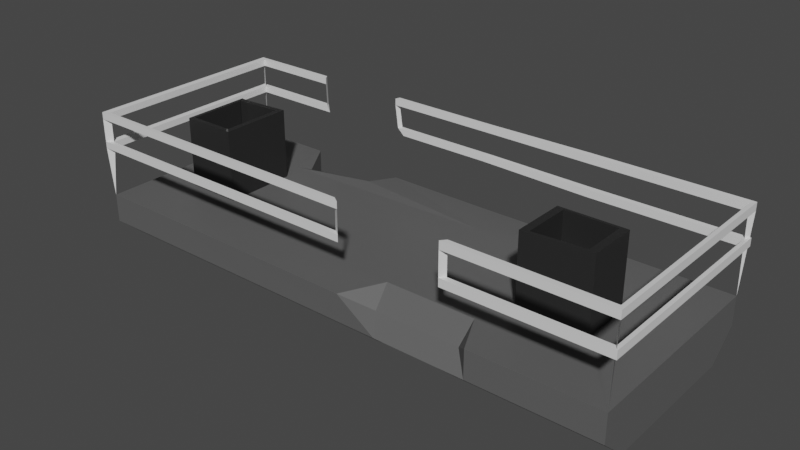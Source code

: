 # Source: CarTwo.blend  (saved by Blender 3.4.6; exported with 4.5.12 LTS)
import bpy
from mathutils import Matrix  # noqa: F401  (used for matrix-valued properties, if any)

bpy.ops.wm.read_factory_settings(use_empty=True)
scene = bpy.context.scene
scene.name = 'Scene'

# ---- collections
col_collection = bpy.data.collections.new('Collection'); scene.collection.children.link(col_collection)

# ---- materials (node trees are filled in below, after node groups)
mat_material = bpy.data.materials.new('Material')
mat_material.alpha_threshold = 0.0
mat_material.use_transparent_shadow = False
mat_material.roughness = 0.5
mat_material.line_color = (0.0, 0.0, 0.0, 1.0)
mat_material_001 = bpy.data.materials.new('Material.001')
mat_material_001.use_transparent_shadow = False
mat_material_002 = bpy.data.materials.new('Material.002')
mat_material_002.use_transparent_shadow = False
mat_material_003 = bpy.data.materials.new('Material.003')
mat_material_003.use_transparent_shadow = False
mat_material_004 = bpy.data.materials.new('Material.004')
mat_material_004.use_transparent_shadow = False

# ---- material node trees
mat_material.use_nodes = True; mat_material.node_tree.nodes.clear()
_N = mat_material.node_tree.nodes; _L = mat_material.node_tree.links
n0 = _N.new('ShaderNodeOutputMaterial'); n0.name = 'Material Output'; n0.location = (300, 300)
n1 = _N.new('ShaderNodeBsdfPrincipled'); n1.name = 'Principled BSDF'; n1.location = (10, 300)
n1.distribution = 'GGX'
n1.subsurface_method = 'RANDOM_WALK_SKIN'
n1.inputs[0].default_value = (1.0, 0.5136, 0.007856, 1.0)
n1.inputs[3].default_value = 1.45
n1.inputs[27].default_value = (0.0, 0.0, 0.0, 1.0)
n1.inputs[28].default_value = 1.0
_L.new(n1.outputs[0], n0.inputs[0])
n0.is_active_output = True
mat_material_001.use_nodes = True; mat_material_001.node_tree.nodes.clear()
_N = mat_material_001.node_tree.nodes; _L = mat_material_001.node_tree.links
n0 = _N.new('ShaderNodeBsdfPrincipled'); n0.name = 'Principled BSDF'; n0.location = (10, 300)
n0.distribution = 'GGX'
n0.subsurface_method = 'RANDOM_WALK_SKIN'
n0.inputs[0].default_value = (0.1107, 0.1107, 0.1107, 1.0)
n0.inputs[3].default_value = 1.45
n0.inputs[27].default_value = (0.0, 0.0, 0.0, 1.0)
n0.inputs[28].default_value = 1.0
n1 = _N.new('ShaderNodeOutputMaterial'); n1.name = 'Material Output'; n1.location = (300, 300)
_L.new(n0.outputs[0], n1.inputs[0])
n1.is_active_output = True
mat_material_002.use_nodes = True; mat_material_002.node_tree.nodes.clear()
_N = mat_material_002.node_tree.nodes; _L = mat_material_002.node_tree.links
n0 = _N.new('ShaderNodeBsdfPrincipled'); n0.name = 'Principled BSDF'; n0.location = (10, 300)
n0.distribution = 'GGX'
n0.subsurface_method = 'RANDOM_WALK_SKIN'
n0.inputs[3].default_value = 1.45
n0.inputs[27].default_value = (0.0, 0.0, 0.0, 1.0)
n0.inputs[28].default_value = 1.0
n1 = _N.new('ShaderNodeOutputMaterial'); n1.name = 'Material Output'; n1.location = (300, 300)
_L.new(n0.outputs[0], n1.inputs[0])
n1.is_active_output = True
mat_material_003.use_nodes = True; mat_material_003.node_tree.nodes.clear()
_N = mat_material_003.node_tree.nodes; _L = mat_material_003.node_tree.links
n0 = _N.new('ShaderNodeBsdfPrincipled'); n0.name = 'Principled BSDF'; n0.location = (10, 300)
n0.distribution = 'GGX'
n0.subsurface_method = 'RANDOM_WALK_SKIN'
n0.inputs[0].default_value = (0.02038, 0.02038, 0.02038, 1.0)
n0.inputs[3].default_value = 1.45
n0.inputs[27].default_value = (0.0, 0.0, 0.0, 1.0)
n0.inputs[28].default_value = 1.0
n1 = _N.new('ShaderNodeOutputMaterial'); n1.name = 'Material Output'; n1.location = (300, 300)
_L.new(n0.outputs[0], n1.inputs[0])
n1.is_active_output = True
mat_material_004.use_nodes = True; mat_material_004.node_tree.nodes.clear()
_N = mat_material_004.node_tree.nodes; _L = mat_material_004.node_tree.links
n0 = _N.new('ShaderNodeBsdfPrincipled'); n0.name = 'Principled BSDF'; n0.location = (10, 300)
n0.distribution = 'GGX'
n0.subsurface_method = 'RANDOM_WALK_SKIN'
n0.inputs[0].default_value = (0.1107, 0.03728, 0.01034, 1.0)
n0.inputs[3].default_value = 1.45
n0.inputs[27].default_value = (0.0, 0.0, 0.0, 1.0)
n0.inputs[28].default_value = 1.0
n1 = _N.new('ShaderNodeOutputMaterial'); n1.name = 'Material Output'; n1.location = (300, 300)
_L.new(n0.outputs[0], n1.inputs[0])
n1.is_active_output = True

# ---- world
world_world = bpy.data.worlds.new('World'); scene.world = world_world
world_world.use_nodes = True; world_world.node_tree.nodes.clear()
_N = world_world.node_tree.nodes; _L = world_world.node_tree.links
n0 = _N.new('ShaderNodeOutputWorld'); n0.name = 'World Output'; n0.location = (300, 300)
n1 = _N.new('ShaderNodeBackground'); n1.name = 'Background'; n1.location = (10, 300)
n1.inputs[0].default_value = (0.05088, 0.05088, 0.05088, 1.0)
_L.new(n1.outputs[0], n0.inputs[0])
n0.is_active_output = True
world_world.color = (0.05088, 0.05088, 0.05088)
world_world.use_sun_shadow = False
world_world.sun_shadow_jitter_overblur = 0.0

# ---- meshes
me_cube = bpy.data.meshes.new('Cube')
me_cube.from_pydata([(1.0, 1.0, 1.0), (0.8418, 0.2943, -1.0), (1.0, -1.0, 1.0), (-1.0, 1.0, 1.0), (-1.0, -1.0, 1.0), (1.0, -0.721, 2.777), (-1.0, -0.721, 2.777), (1.0, 0.721, 2.777), (-1.0, 0.721, 2.777), (-1.0, 1.0, -1.0), (-1.0, -1.0, -1.0), (1.0, 1.0, -1.0), (1.0, -1.0, -1.0), (-0.438, -1.0, 1.0), (-0.4758, -0.8192, 0.1356), (-0.438, 1.0, 1.0), (-0.438, -0.721, 2.777), (-0.438, 0.721, 2.777), (-0.06654, -1.004, -0.9327), (-0.1514, 1.0, 1.0), (-0.1514, 0.721, 2.777), (-0.06654, 1.004, -0.9327), (-0.1514, -1.0, 1.0), (-0.1514, -0.721, 2.777), (0.8037, 0.2943, -1.0), (-0.05894, 0.9709, -6.544), (-0.4715, 0.9709, -6.516), (-0.4715, -0.9709, -6.516), (-0.05894, -0.9709, -6.544), (0.7116, -1.0, -1.0), (0.7116, 1.0, 1.0), (0.7116, 0.721, 2.777), (0.7116, 1.0, -1.0), (0.7116, -1.0, 1.0), (0.7116, -0.721, 2.777), (0.8322, 0.2943, -1.0), (-1.0, 0.3333, -1.0), (-1.0, -0.3333, -1.0), (1.0, 0.3333, 1.0), (1.0, -0.3333, 1.0), (-1.0, -0.3333, 1.0), (-1.0, 0.3333, 1.0), (1.0, -0.3333, -1.0), (1.0, 0.3333, -1.0), (1.0, 0.2403, 2.777), (1.0, -0.2403, 2.777), (-1.0, -0.2403, 2.777), (-1.0, 0.2403, 2.777), (-0.438, 0.2403, 2.777), (-0.438, -0.2403, 2.777), (-0.1514, 0.2403, 2.777), (-0.1514, -0.2403, 2.777), (0.7116, 0.2403, 2.777), (0.7116, -0.2403, 2.777), (-0.05894, -0.9709, -7.014), (-0.05894, 0.9709, -7.014), (-0.1514, -0.8635, 1.0), (-0.438, -0.8635, 1.0), (-0.1514, -0.6226, 2.777), (-0.438, -0.6226, 2.777), (-0.438, -0.2075, 2.777), (-0.438, 0.8635, 1.0), (-0.438, 0.6226, 2.777), (-0.1514, 0.8635, 1.0), (-0.1514, 0.6226, 2.777), (-0.1514, -0.2075, 2.777), (-0.438, 0.2075, 2.777), (-0.1514, 0.2075, 2.777), (0.9873, -0.9709, -6.544), (0.9873, -0.9709, -7.014), (0.9873, 0.9732, -6.544), (0.9873, 0.9732, -7.014), (-0.08246, -1.015, -6.534), (-0.08246, -1.015, -7.024), (-0.08246, 1.015, -7.024), (-0.08246, 1.015, -6.534), (1.011, -1.015, -6.534), (1.011, -1.015, -7.024), (1.011, 1.017, -6.534), (1.011, 1.017, -7.024), (0.9873, -0.9709, -0.8007), (0.9873, 0.9732, -0.8007), (-0.05894, 0.9709, -4.455), (-0.05894, -0.9709, -4.455), (-0.05894, -0.9709, -4.924), (-0.05894, 0.9709, -4.924), (0.9873, -0.9709, -4.455), (0.9873, -0.9709, -4.924), (0.9873, 0.9732, -4.455), (0.9873, 0.9732, -4.924), (-0.08246, -1.015, -4.444), (-0.08246, -1.015, -4.935), (-0.08246, 1.015, -4.935), (-0.08246, 1.015, -4.444), (1.011, -1.015, -4.444), (1.011, -1.015, -4.935), (1.011, 1.017, -4.444), (1.011, 1.017, -4.935), (-0.999, 0.9709, -6.516), (-0.999, -0.9709, -6.516), (-0.999, 0.9709, -7.042), (-0.999, -0.9709, -7.042), (-0.4571, 1.024, -6.502), (-0.4571, 1.024, -7.056), (-0.4571, -1.024, -7.056), (-0.4571, -1.024, -6.502), (-1.013, 1.024, -6.502), (-1.013, 1.024, -7.056), (-1.013, -1.024, -7.056), (-1.013, -1.024, -6.502), (-0.4715, 0.9709, -4.282), (-0.4715, -0.9709, -4.282), (-0.4715, 0.9709, -4.808), (-0.4715, -0.9709, -4.808), (-0.999, 0.9709, -4.282), (-0.999, -0.9709, -4.282), (-0.999, 0.9709, -4.808), (-0.999, -0.9709, -4.808), (-0.4571, 1.024, -4.267), (-0.4571, 1.024, -4.822), (-0.4571, -1.024, -4.822), (-0.4571, -1.024, -4.267), (-1.013, 1.024, -4.267), (-1.013, 1.024, -4.822), (-1.013, -1.024, -4.822), (-1.013, -1.024, -4.267), (-0.4715, -0.9709, -7.042), (-0.4715, 0.9709, -7.042), (-0.5448, 1.0, -1.0), (-0.5448, -1.0, 1.0), (-0.5448, -0.721, 2.777), (-0.5448, -1.0, -1.0), (-0.5448, 1.0, 1.0), (-0.5448, 0.721, 2.777), (-0.5448, 0.2403, 2.777), (-0.5448, -0.2403, 2.777), (-0.7791, 0.2074, -1.0), (-0.7791, -0.1373, -1.0), (-0.2104, -1.0, 1.0), (0.8025, 0.2943, -1.0), (-0.1621, -0.8192, 0.1356), (-0.2104, 1.0, 1.0), (-0.2104, -0.8635, 1.0), (-0.2104, -0.6226, 2.777), (-0.2104, 0.8635, 1.0), (-0.2104, 0.6226, 2.777), (-0.2104, 0.2075, 2.777), (-0.2104, -0.2075, 2.777), (0.8022, -0.3777, -1.0), (0.8455, -0.3777, -1.0), (0.8455, 0.1013, -1.0), (0.8455, 0.3058, -1.0), (0.6548, -0.3777, -1.0), (0.8455, -0.147, -1.0), (-0.5381, 0.2074, -1.0), (0.2954, -0.9709, -4.455), (0.2954, -0.9709, -4.924), (0.2878, -1.015, -4.444), (0.2878, -1.015, -4.935), (0.3119, 0.9717, -4.924), (0.2862, 0.9717, -4.455), (0.3051, 1.015, -4.935), (0.3051, 1.015, -4.444), (0.3234, 0.9717, -7.014), (0.3234, 0.9717, -6.544), (0.3171, 1.015, -7.024), (0.3171, 1.015, -6.534), (0.6614, 0.9725, -7.014), (0.6614, 0.9725, -6.544), (0.6703, 1.016, -7.024), (0.6703, 1.016, -6.534), (0.6579, 0.9725, -4.924), (0.6454, 0.9725, -4.455), (0.6666, 1.016, -4.935), (0.6666, 1.016, -4.444), (0.3312, 1.002, -0.9671), (0.2898, -1.0, 1.0), (0.2898, -0.721, 2.777), (0.3312, -1.002, -0.9671), (0.2898, 1.0, 1.0), (0.2898, 0.721, 2.777), (0.7301, -0.3777, -1.0), (0.2898, 0.2403, 2.777), (0.2898, -0.2403, 2.777), (0.6652, -1.0, -0.996), (0.6601, 0.9435, 1.133), (0.6601, 0.721, 2.777), (0.7934, -0.3777, -1.0), (0.6601, 0.2403, 2.777), (0.6601, -0.2403, 2.777), (0.6652, 0.7337, -0.4102), (0.6601, -1.0, 1.0), (0.6601, -0.721, 2.777), (0.3764, 0.7353, -1.104), (0.3398, -1.0, 1.0), (0.3398, -0.721, 2.777), (0.3764, -1.002, -0.971), (0.3398, 0.9435, 1.133), (0.3398, 0.721, 2.777), (0.7387, -0.3777, -1.0), (0.3398, 0.2403, 2.777), (0.3398, -0.2403, 2.777), (-0.9129, -0.2046, -1.0), (-0.9129, -0.6139, -1.0), (-0.5572, -0.6139, -1.0), (-0.4737, -0.6139, -1.0), (-0.7791, -0.2774, -1.0), (0.6433, -0.3777, -1.0), (-0.5381, -0.3241, -1.0), (-0.9129, 0.6139, -1.0), (-0.9129, 0.2046, -1.0), (0.6433, 0.3306, -1.0), (-0.9129, 0.004507, -1.0), (0.6433, -0.05419, -1.0), (-0.7514, 0.1797, -6.18), (-0.7514, -0.1373, -6.18), (-0.5658, 0.1797, -6.18), (-0.7514, -0.2545, -6.18), (-0.5658, -0.2905, -6.18), (-0.7791, 0.2074, -6.18), (-0.7791, -0.1373, -6.18), (-0.5381, 0.2074, -6.18), (-0.7791, -0.2774, -6.18), (-0.5381, -0.3241, -6.18), (-0.7514, 0.1797, -4.18), (-0.7514, -0.1373, -4.18), (-0.5658, 0.1797, -4.18), (-0.7514, -0.2545, -4.18), (-0.5658, -0.2905, -4.18), (0.67, -0.6139, -1.0), (0.9129, -0.6139, -1.0), (0.9129, 0.2046, -1.0), (0.9129, 0.6139, -1.0), (-0.1426, -0.6139, -1.0), (-0.05675, -0.6139, -1.0), (0.6266, -0.6139, -1.0), (0.9129, -0.2046, -1.0), (-0.1426, -0.05163, -1.0), (0.8182, 0.5518, -1.0), (0.6774, 0.5518, -1.0), (0.8532, 0.5518, -1.0), (0.6728, 0.5518, -1.0), (-0.1426, 0.6139, -1.0), (0.3148, -0.6139, -1.0), (0.3569, -0.6139, -1.0), (0.7978, -0.332, -6.022), (0.8317, -0.332, -6.022), (0.8317, 0.0801, -6.022), (0.8317, 0.2337, -6.022), (0.6636, -0.332, -6.022), (0.6699, -0.332, -6.022), (0.7902, -0.332, -6.022), (0.8317, -0.1355, -6.022), (0.6636, -0.05488, -6.022), (0.8239, 0.2439, -6.022), (0.7991, 0.2439, -6.022), (0.835, 0.2439, -6.022), (0.7977, 0.2439, -6.022), (0.6636, 0.2745, -6.022), (0.7353, -0.332, -6.022), (0.7427, -0.332, -6.022), (0.8022, -0.3777, -6.022), (0.8455, -0.3777, -6.022), (0.8455, 0.1013, -6.022), (0.8455, 0.3058, -6.022), (0.6433, -0.3777, -6.022), (0.6548, -0.3777, -6.022), (0.7934, -0.3777, -6.022), (0.8455, -0.147, -6.022), (0.6433, -0.05419, -6.022), (0.8322, 0.2943, -6.022), (0.8037, 0.2943, -6.022), (0.8418, 0.2943, -6.022), (0.8025, 0.2943, -6.022), (0.6433, 0.3306, -6.022), (0.7301, -0.3777, -6.022), (0.7387, -0.3777, -6.022), (0.7978, -0.332, -4.099), (0.8317, -0.332, -4.099), (0.8317, 0.0801, -4.099), (0.8317, 0.2337, -4.099), (0.6636, -0.332, -4.099), (0.6699, -0.332, -4.099), (0.7902, -0.332, -4.099), (0.8317, -0.1355, -4.099), (0.6636, -0.05488, -4.099), (0.8239, 0.2439, -4.099), (0.7991, 0.2439, -4.099), (0.835, 0.2439, -4.099), (0.7977, 0.2439, -4.099), (0.6636, 0.2745, -4.099), (0.7353, -0.332, -4.099), (0.7427, -0.332, -4.099)], [(68, 80), (81, 70)], [(132, 3, 8, 133), (131, 129, 4, 10), (36, 41, 3, 9), (42, 39, 2, 12), (32, 30, 0, 11), (135, 46, 6, 130), (33, 2, 5, 34), (40, 4, 6, 46), (38, 0, 7, 44), (202, 203, 10, 37), (229, 230, 12, 29), (231, 232, 11, 43), (204, 205, 14, 131), (129, 13, 16, 130), (16, 13, 57, 59), (140, 138, 13, 14), (179, 19, 20, 180), (178, 176, 22, 18), (183, 51, 23, 177), (233, 234, 18, 140), (20, 19, 63, 64), (45, 53, 34, 5), (12, 2, 33, 29), (0, 30, 31, 7), (235, 229, 29, 184), (191, 33, 34, 192), (190, 185, 30, 32), (7, 31, 52, 44), (44, 52, 53, 45), (180, 20, 50, 182), (182, 50, 51, 183), (17, 48, 66, 62), (230, 236, 42, 12), (236, 231, 43, 42), (209, 210, 36, 9), (210, 212, 202, 37, 36), (2, 39, 45, 5), (39, 38, 44, 45), (3, 41, 47, 8), (41, 40, 46, 47), (133, 8, 47, 134), (134, 47, 46, 135), (11, 0, 38, 43), (43, 38, 39, 42), (10, 4, 40, 37), (37, 40, 41, 36), (147, 60, 59, 143), (144, 61, 62, 145), (142, 56, 58, 143), (145, 62, 66, 146), (146, 66, 60, 147), (141, 15, 61, 144), (22, 23, 58, 56), (50, 20, 64, 67), (138, 22, 56, 142), (15, 17, 62, 61), (68, 28, 72, 76), (69, 71, 79, 77), (168, 70, 78, 170), (72, 73, 77, 76), (76, 77, 79, 78), (169, 170, 78, 79), (28, 54, 73, 72), (163, 55, 74, 165), (70, 68, 76, 78), (54, 69, 77, 73), (11, 88, 96), (70, 71, 69, 68), (167, 71, 70, 168), (28, 68, 69, 54), (155, 83, 90, 157), (87, 89, 97, 95), (172, 88, 96, 174), (157, 158, 95, 94), (94, 95, 97, 96), (173, 174, 96, 97), (159, 85, 92, 161), (88, 86, 94, 96), (156, 87, 95, 158), (88, 89, 87, 86), (171, 89, 88, 172), (155, 86, 87, 156), (127, 100, 107, 103), (26, 127, 103, 102), (100, 101, 108, 107), (105, 104, 108, 109), (102, 103, 107, 106), (106, 107, 108, 109), (126, 101, 108, 104), (99, 98, 106, 109), (27, 126, 104, 105), (98, 26, 102, 106), (99, 27, 105, 109), (26, 98, 100, 127), (99, 101, 100, 98), (101, 126, 27, 99), (10, 99, 109), (9, 98, 106), (86, 12, 94), (87, 68, 76, 95), (70, 89, 97, 78), (112, 116, 123, 119), (116, 117, 124, 123), (121, 120, 124, 125), (118, 119, 123, 122), (122, 123, 124, 125), (113, 117, 124, 120), (115, 114, 122, 125), (114, 110, 118, 122), (115, 111, 121, 125), (110, 114, 116, 112), (115, 117, 116, 114), (117, 113, 111, 115), (48, 134, 135, 49), (17, 133, 134, 48), (9, 3, 132, 128), (4, 129, 130, 6), (203, 204, 131, 10), (49, 135, 130, 16), (14, 13, 129, 131), (15, 132, 133, 17), (111, 113, 120, 121), (112, 119, 118, 110), (84, 91, 90, 83), (25, 75, 74, 55), (82, 93, 92, 85), (112, 85, 82, 110), (110, 82, 93, 118), (113, 27, 105, 120), (84, 28, 72, 91), (13, 138, 142, 57), (19, 141, 144, 63), (67, 146, 147, 65), (64, 145, 146, 67), (57, 142, 143, 59), (63, 144, 145, 64), (65, 147, 143, 58), (205, 233, 140, 14), (18, 22, 138, 140), (149, 148, 261, 262), (83, 155, 156, 84), (84, 156, 158, 91), (90, 91, 158, 157), (86, 155, 157, 94), (85, 159, 160, 82), (173, 171, 172, 174), (92, 93, 162, 161), (82, 160, 162, 93), (175, 193, 242, 21), (132, 15, 141, 19, 21, 128), (128, 21, 242, 209, 9), (92, 119, 118, 93), (85, 112, 119, 92), (127, 55, 74, 103), (127, 26, 25, 55), (25, 26, 102, 75), (102, 103, 74, 75), (55, 163, 164, 25), (74, 75, 166, 165), (25, 164, 166, 75), (71, 167, 169, 79), (89, 171, 173, 97), (169, 167, 168, 170), (163, 165, 166, 164), (159, 161, 162, 160), (159, 164, 166, 161), (168, 171, 173, 170), (200, 182, 183, 201), (198, 180, 182, 200), (21, 19, 179, 175), (22, 176, 177, 23), (234, 243, 178, 18), (201, 183, 177, 195), (196, 194, 176, 178), (197, 179, 180, 198), (30, 185, 186, 31), (29, 33, 191, 184), (53, 189, 192, 34), (31, 186, 188, 52), (52, 188, 189, 53), (193, 197, 185, 190), (194, 191, 192, 195), (244, 235, 184, 196), (243, 244, 196, 178), (176, 194, 195, 177), (175, 179, 197, 193), (185, 197, 198, 186), (184, 191, 194, 196), (189, 201, 195, 192), (186, 198, 200, 188), (188, 200, 201, 189), (242, 193, 190, 241), (239, 241, 190, 32, 240, 238), (232, 240, 32), (232, 32, 11), (154, 208, 223, 221), (136, 137, 210, 209), (137, 206, 212, 210), (214, 216, 226, 224), (136, 154, 221, 219), (208, 206, 222, 223), (206, 137, 220, 222), (137, 136, 219, 220), (214, 215, 220, 219), (216, 214, 219, 221), (215, 217, 222, 220), (218, 216, 221, 223), (217, 218, 223, 222), (228, 227, 225, 224, 226), (218, 217, 227, 228), (217, 215, 225, 227), (215, 214, 224, 225), (216, 218, 228, 226), (233, 208, 154, 242, 237), (242, 154, 136, 209), (202, 206, 208, 233, 205, 204, 203), (212, 206, 202), (148, 149, 230, 229), (150, 151, 232, 231), (207, 152, 234, 233), (187, 148, 229, 235), (149, 153, 236, 230), (153, 150, 231, 236), (213, 207, 233, 237), (35, 24, 239, 238), (1, 35, 238, 240), (24, 139, 241, 239), (151, 1, 240, 232), (139, 211, 242, 241), (152, 181, 243, 234), (199, 187, 235, 244), (181, 199, 244, 243), (211, 213, 237, 242), (247, 252, 284, 279), (213, 211, 274, 269), (35, 1, 272, 270), (151, 150, 263, 264), (139, 24, 271, 273), (152, 207, 265, 266), (1, 151, 264, 272), (148, 187, 267, 261), (211, 139, 273, 274), (153, 149, 262, 268), (181, 152, 266, 275), (150, 153, 268, 263), (187, 199, 276, 267), (207, 213, 269, 265), (199, 181, 275, 276), (24, 35, 270, 271), (245, 246, 262, 261), (247, 248, 264, 263), (249, 250, 266, 265), (251, 245, 261, 267), (246, 252, 268, 262), (252, 247, 263, 268), (253, 249, 265, 269), (254, 255, 271, 270), (256, 254, 270, 272), (255, 257, 273, 271), (248, 256, 272, 264), (257, 258, 274, 273), (250, 259, 275, 266), (260, 251, 267, 276), (259, 260, 276, 275), (258, 253, 269, 274), (291, 282, 281, 285, 290, 289, 287, 286, 288, 280, 279, 284, 278, 277, 283, 292), (251, 260, 292, 283), (249, 253, 285, 281), (260, 259, 291, 292), (255, 254, 286, 287), (246, 245, 277, 278), (253, 258, 290, 285), (254, 256, 288, 286), (248, 247, 279, 280), (257, 255, 287, 289), (250, 249, 281, 282), (256, 248, 280, 288), (245, 251, 283, 277), (258, 257, 289, 290), (252, 246, 278, 284), (259, 250, 282, 291)])
me_cube.polygons.foreach_set('material_index', [1, 1, 1, 1, 1, 1, 1, 1, 1, 1, 1, 1, 1, 1, 1, 1, 1, 1, 1, 1, 1, 1, 1, 1, 1, 1, 1, 1, 1, 1, 1, 0, 1, 1, 1, 1, 1, 1, 1, 1, 1, 1, 1, 1, 1, 1, 1, 1, 1, 1, 1, 1, 1, 0, 1, 1, 2, 2, 2, 2, 2, 2, 2, 2, 2, 2, 2, 2, 2, 2, 2, 2, 2, 2, 2, 2, 2, 2, 2, 2, 2, 2, 2, 2, 2, 2, 2, 2, 2, 2, 2, 2, 2, 2, 2, 2, 2, 2, 2, 2, 2, 2, 2, 2, 2, 2, 2, 2, 2, 2, 2, 2, 2, 1, 1, 1, 1, 1, 1, 1, 1, 2, 2, 2, 2, 2, 2, 2, 2, 2, 1, 1, 1, 1, 1, 1, 1, 1, 1, 3, 2, 2, 2, 2, 2, 2, 2, 2, 1, 1, 1, 2, 2, 2, 2, 2, 2, 2, 2, 2, 2, 2, 2, 2, 2, 2, 2, 1, 1, 1, 1, 1, 1, 1, 1, 1, 1, 1, 1, 1, 1, 1, 1, 1, 1, 1, 1, 1, 1, 1, 1, 1, 1, 1, 1, 3, 1, 1, 3, 3, 3, 3, 3, 3, 3, 3, 3, 3, 3, 3, 3, 3, 3, 1, 1, 1, 1, 1, 1, 1, 1, 1, 1, 1, 1, 1, 1, 1, 1, 1, 1, 1, 1, 3, 3, 3, 3, 3, 3, 3, 3, 3, 3, 3, 3, 3, 3, 3, 3, 3, 3, 1, 3, 3, 3, 3, 3, 3, 1, 3, 3, 3, 3, 3, 3, 3, 3, 3, 3, 3, 3, 3, 3, 3, 3, 3, 3, 3, 3, 3, 3])
_uv = me_cube.uv_layers.new(name='UVMap')
_uv.uv.foreach_set('vector', [0.625, 0.3069, 0.625, 0.25, 0.625, 0.25, 0.625, 0.3069, 0.375, 0.9431, 0.625, 0.9431, 0.625, 1.0, 0.375, 1.0, 0.375, 0.1667, 0.625, 0.1667, 0.625, 0.25, 0.375, 0.25, 0.375, 0.6667, 0.625, 0.6667, 0.625, 0.75, 0.375, 0.75, 0.375, 0.464, 0.625, 0.464, 0.625, 0.5, 0.375, 0.5, 0.8181, 0.6667, 0.875, 0.6667, 0.875, 0.75, 0.8181, 0.75, 0.625, 0.786, 0.625, 0.75, 0.625, 0.75, 0.625, 0.786, 0.625, 0.08333, 0.625, 0.0, 0.625, 0.0, 0.625, 0.08333, 0.625, 0.5833, 0.625, 0.5, 0.625, 0.5, 0.625, 0.5833, 0.146, 0.6597, 0.146, 0.729, 0.125, 0.75, 0.125, 0.6667, 0.324, 0.729, 0.354, 0.729, 0.375, 0.75, 0.339, 0.75, 0.354, 0.5903, 0.354, 0.521, 0.375, 0.5, 0.375, 0.5833, 0.1933, 0.729, 0.2044, 0.729, 0.1953, 0.75, 0.1819, 0.75, 0.625, 0.9431, 0.625, 0.9297, 0.625, 0.9297, 0.625, 0.9431, 0.625, 0.9297, 0.625, 0.9297, 0.625, 0.9297, 0.625, 0.9297, 0.375, 0.9013, 0.625, 0.9013, 0.625, 0.9297, 0.375, 0.9297, 0.625, 0.4112, 0.625, 0.3561, 0.625, 0.3561, 0.625, 0.4112, 0.375, 0.8388, 0.625, 0.8388, 0.625, 0.8939, 0.375, 0.8939, 0.7138, 0.6667, 0.7689, 0.6667, 0.7689, 0.75, 0.7138, 0.75, 0.2281, 0.729, 0.2343, 0.729, 0.2311, 0.75, 0.2237, 0.75, 0.625, 0.3561, 0.625, 0.3561, 0.625, 0.3561, 0.625, 0.3561, 0.625, 0.6667, 0.661, 0.6667, 0.661, 0.75, 0.625, 0.75, 0.375, 0.75, 0.625, 0.75, 0.625, 0.786, 0.375, 0.786, 0.625, 0.5, 0.625, 0.464, 0.625, 0.464, 0.625, 0.5, 0.3187, 0.729, 0.324, 0.729, 0.339, 0.75, 0.3325, 0.75, 0.625, 0.7925, 0.625, 0.786, 0.625, 0.786, 0.625, 0.7925, 0.375, 0.4575, 0.625, 0.4575, 0.625, 0.464, 0.375, 0.464, 0.625, 0.5, 0.661, 0.5, 0.661, 0.5833, 0.625, 0.5833, 0.625, 0.5833, 0.661, 0.5833, 0.661, 0.6667, 0.625, 0.6667, 0.7138, 0.5, 0.7689, 0.5, 0.7689, 0.5833, 0.7138, 0.5833, 0.7138, 0.5833, 0.7689, 0.5833, 0.7689, 0.6667, 0.7138, 0.6667, 0.8047, 0.5, 0.8047, 0.5833, 0.8047, 0.5833, 0.8047, 0.5, 0.354, 0.729, 0.354, 0.6597, 0.375, 0.6667, 0.375, 0.75, 0.354, 0.6597, 0.354, 0.5903, 0.375, 0.5833, 0.375, 0.6667, 0.146, 0.521, 0.146, 0.5903, 0.125, 0.5833, 0.125, 0.5, 0.146, 0.5903, 0.146, 0.6242, 0.146, 0.6597, 0.125, 0.6667, 0.125, 0.5833, 0.625, 0.75, 0.625, 0.6667, 0.625, 0.6667, 0.625, 0.75, 0.625, 0.6667, 0.625, 0.5833, 0.625, 0.5833, 0.625, 0.6667, 0.625, 0.25, 0.625, 0.1667, 0.625, 0.1667, 0.625, 0.25, 0.625, 0.1667, 0.625, 0.08333, 0.625, 0.08333, 0.625, 0.1667, 0.8181, 0.5, 0.875, 0.5, 0.875, 0.5833, 0.8181, 0.5833, 0.8181, 0.5833, 0.875, 0.5833, 0.875, 0.6667, 0.8181, 0.6667, 0.375, 0.5, 0.625, 0.5, 0.625, 0.5833, 0.375, 0.5833, 0.375, 0.5833, 0.625, 0.5833, 0.625, 0.6667, 0.375, 0.6667, 0.375, 0.0, 0.625, 0.0, 0.625, 0.08333, 0.375, 0.08333, 0.375, 0.08333, 0.625, 0.08333, 0.625, 0.1667, 0.375, 0.1667, 0.7763, 0.6667, 0.8047, 0.6667, 0.8047, 0.75, 0.7763, 0.75, 0.625, 0.3487, 0.625, 0.3203, 0.625, 0.3203, 0.625, 0.3487, 0.625, 0.9013, 0.625, 0.8939, 0.625, 0.8939, 0.625, 0.9013, 0.7763, 0.5, 0.8047, 0.5, 0.8047, 0.5833, 0.7763, 0.5833, 0.7763, 0.5833, 0.8047, 0.5833, 0.8047, 0.6667, 0.7763, 0.6667, 0.625, 0.3487, 0.625, 0.3203, 0.625, 0.3203, 0.625, 0.3487, 0.625, 0.8939, 0.625, 0.8939, 0.625, 0.8939, 0.625, 0.8939, 0.7689, 0.5833, 0.7689, 0.5, 0.7689, 0.5, 0.7689, 0.5833, 0.625, 0.9013, 0.625, 0.8939, 0.625, 0.8939, 0.625, 0.9013, 0.625, 0.3203, 0.625, 0.3203, 0.625, 0.3203, 0.625, 0.3203, 0.0, 0.0, 0.0, 0.0, 0.0, 0.0, 0.0, 0.0, 0.0, 0.0, 0.0, 0.0, 0.0, 0.0, 0.0, 0.0, 0.0, 0.0, 0.0, 0.0, 0.0, 0.0, 0.0, 0.0, 0.2343, 0.729, 0.2343, 0.729, 0.2343, 0.729, 0.2343, 0.729, 0.2343, 0.729, 0.2343, 0.729, 0.2343, 0.729, 0.2343, 0.729, 0.2343, 0.6642, 0.2343, 0.6642, 0.2343, 0.729, 0.2343, 0.729, 0.2343, 0.729, 0.2343, 0.729, 0.2343, 0.729, 0.2343, 0.729, 0.0, 0.0, 0.0, 0.0, 0.0, 0.0, 0.0, 0.0, 0.0, 0.0, 0.0, 0.0, 0.0, 0.0, 0.0, 0.0, 0.0, 0.0, 0.0, 0.0, 0.0, 0.0, 0.0, 0.0, 0.0, 0.0, 0.0, 0.0, 0.0, 0.0, 0.0, 0.0, 0.0, 0.0, 0.0, 0.0, 0.0, 0.0, 0.0, 0.0, 0.0, 0.0, 0.0, 0.0, 0.0, 0.0, 0.0, 0.0, 0.0, 0.0, 0.0, 0.0, 0.0, 0.0, 0.0, 0.0, 0.0, 0.0, 0.0, 0.0, 0.0, 0.0, 0.0, 0.0, 0.0, 0.0, 0.0, 0.0, 0.0, 0.0, 0.0, 0.0, 0.0, 0.0, 0.0, 0.0, 0.0, 0.0, 0.2343, 0.729, 0.2343, 0.729, 0.2343, 0.729, 0.2343, 0.729, 0.2343, 0.729, 0.2343, 0.729, 0.2343, 0.729, 0.2343, 0.729, 0.2343, 0.6635, 0.2343, 0.6635, 0.2343, 0.729, 0.2343, 0.729, 0.0, 0.0, 0.0, 0.0, 0.0, 0.0, 0.0, 0.0, 0.0, 0.0, 0.0, 0.0, 0.0, 0.0, 0.0, 0.0, 0.0, 0.0, 0.0, 0.0, 0.0, 0.0, 0.0, 0.0, 0.0, 0.0, 0.0, 0.0, 0.0, 0.0, 0.0, 0.0, 0.0, 0.0, 0.0, 0.0, 0.0, 0.0, 0.0, 0.0, 0.0, 0.0, 0.0, 0.0, 0.0, 0.0, 0.0, 0.0, 0.0, 0.0, 0.0, 0.0, 0.0, 0.0, 0.0, 0.0, 0.2044, 0.521, 0.2044, 0.521, 0.2044, 0.521, 0.2044, 0.521, 0.0, 0.0, 0.0, 0.0, 0.0, 0.0, 0.0, 0.0, 0.2044, 0.729, 0.2044, 0.729, 0.2044, 0.729, 0.2044, 0.729, 0.2044, 0.521, 0.2044, 0.521, 0.2044, 0.521, 0.2044, 0.521, 0.2044, 0.521, 0.2044, 0.521, 0.2044, 0.729, 0.2044, 0.729, 0.0, 0.0, 0.0, 0.0, 0.0, 0.0, 0.0, 0.0, 0.0, 0.0, 0.0, 0.0, 0.0, 0.0, 0.0, 0.0, 0.2044, 0.729, 0.2044, 0.729, 0.2044, 0.729, 0.2044, 0.729, 0.0, 0.0, 0.0, 0.0, 0.0, 0.0, 0.0, 0.0, 0.0, 0.0, 0.0, 0.0, 0.0, 0.0, 0.0, 0.0, 0.0, 0.0, 0.0, 0.0, 0.0, 0.0, 0.0, 0.0, 0.0, 0.0, 0.0, 0.0, 0.0, 0.0, 0.0, 0.0, 0.0, 0.0, 0.0, 0.0, 0.0, 0.0, 0.0, 0.0, 0.0, 0.0, 0.0, 0.0, 0.0, 0.0, 0.0, 0.0, 0.0, 0.0, 0.0, 0.0, 0.0, 0.0, 0.0, 0.0, 0.0, 0.0, 0.0, 0.0, 0.0, 0.0, 0.0, 0.0, 0.0, 0.0, 0.0, 0.0, 0.0, 0.0, 0.0, 0.0, 0.0, 0.0, 0.0, 0.0, 0.0, 0.0, 0.0, 0.0, 0.0, 0.0, 0.0, 0.0, 0.0, 0.0, 0.0, 0.0, 0.0, 0.0, 0.2044, 0.729, 0.2044, 0.729, 0.2044, 0.729, 0.2044, 0.729, 0.2044, 0.521, 0.2044, 0.521, 0.2044, 0.521, 0.2044, 0.521, 0.2044, 0.521, 0.2044, 0.521, 0.2044, 0.729, 0.2044, 0.729, 0.0, 0.0, 0.0, 0.0, 0.0, 0.0, 0.0, 0.0, 0.0, 0.0, 0.0, 0.0, 0.0, 0.0, 0.0, 0.0, 0.0, 0.0, 0.0, 0.0, 0.0, 0.0, 0.0, 0.0, 0.0, 0.0, 0.0, 0.0, 0.0, 0.0, 0.0, 0.0, 0.0, 0.0, 0.0, 0.0, 0.0, 0.0, 0.0, 0.0, 0.0, 0.0, 0.0, 0.0, 0.0, 0.0, 0.0, 0.0, 0.0, 0.0, 0.0, 0.0, 0.0, 0.0, 0.0, 0.0, 0.8047, 0.5833, 0.8181, 0.5833, 0.8181, 0.6667, 0.8047, 0.6667, 0.8047, 0.5, 0.8181, 0.5, 0.8181, 0.5833, 0.8047, 0.5833, 0.375, 0.25, 0.625, 0.25, 0.625, 0.3069, 0.375, 0.3069, 0.625, 1.0, 0.625, 0.9431, 0.625, 0.9431, 0.625, 1.0, 0.146, 0.729, 0.1933, 0.729, 0.1819, 0.75, 0.125, 0.75, 0.8047, 0.6667, 0.8181, 0.6667, 0.8181, 0.75, 0.8047, 0.75, 0.375, 0.9297, 0.625, 0.9297, 0.625, 0.9431, 0.375, 0.9431, 0.625, 0.3203, 0.625, 0.3069, 0.625, 0.3069, 0.625, 0.3203, 0.0, 0.0, 0.0, 0.0, 0.2044, 0.729, 0.0, 0.0, 0.0, 0.0, 0.0, 0.0, 0.2044, 0.521, 0.0, 0.0, 0.0, 0.0, 0.0, 0.0, 0.2343, 0.729, 0.0, 0.0, 0.0, 0.0, 0.0, 0.0, 0.2343, 0.521, 0.0, 0.0, 0.0, 0.0, 0.0, 0.0, 0.2343, 0.521, 0.0, 0.0, 0.0, 0.0, 0.0, 0.0, 0.0, 0.0, 0.0, 0.0, 0.0, 0.0, 0.0, 0.0, 0.0, 0.0, 0.0, 0.0, 0.0, 0.0, 0.2044, 0.729, 0.2044, 0.729, 0.0, 0.0, 0.0, 0.0, 0.0, 0.0, 0.0, 0.0, 0.0, 0.0, 0.625, 0.9297, 0.625, 0.9013, 0.625, 0.9013, 0.625, 0.9297, 0.625, 0.3561, 0.625, 0.3487, 0.625, 0.3487, 0.625, 0.3561, 0.7689, 0.5833, 0.7763, 0.5833, 0.7763, 0.6667, 0.7689, 0.6667, 0.7689, 0.5, 0.7763, 0.5, 0.7763, 0.5833, 0.7689, 0.5833, 0.625, 0.9297, 0.625, 0.9013, 0.625, 0.9013, 0.625, 0.9297, 0.625, 0.3561, 0.625, 0.3487, 0.625, 0.3487, 0.625, 0.3561, 0.7689, 0.6667, 0.7763, 0.6667, 0.7763, 0.75, 0.7689, 0.75, 0.2044, 0.729, 0.2281, 0.729, 0.2237, 0.75, 0.1953, 0.75, 0.375, 0.8939, 0.625, 0.8939, 0.625, 0.9013, 0.375, 0.9013, 0.3502, 0.7241, 0.3237, 0.7241, 0.3237, 0.7241, 0.3502, 0.7241, 0.0, 0.0, 0.0, 0.0, 0.0, 0.0, 0.0, 0.0, 0.0, 0.0, 0.0, 0.0, 0.0, 0.0, 0.0, 0.0, 0.2343, 0.729, 0.2343, 0.729, 0.2343, 0.729, 0.2343, 0.729, 0.0, 0.0, 0.0, 0.0, 0.0, 0.0, 0.0, 0.0, 0.0, 0.0, 0.0, 0.0, 0.0, 0.0, 0.0, 0.0, 0.2343, 0.6635, 0.0, 0.0, 0.0, 0.0, 0.2343, 0.6635, 0.2343, 0.521, 0.2343, 0.521, 0.2343, 0.5947, 0.2343, 0.5947, 0.0, 0.0, 0.0, 0.0, 0.0, 0.0, 0.0, 0.0, 0.375, 0.4112, 0.375, 0.4175, 0.0, 0.0, 0.375, 0.3561, 0.625, 0.3069, 0.625, 0.3203, 0.625, 0.3487, 0.625, 0.3561, 0.375, 0.3561, 0.375, 0.3069, 0.375, 0.3069, 0.375, 0.3561, 0.0, 0.0, 0.146, 0.521, 0.125, 0.5, 0.0, 0.0, 0.0, 0.0, 0.0, 0.0, 0.0, 0.0, 0.0, 0.0, 0.0, 0.0, 0.0, 0.0, 0.0, 0.0, 0.0, 0.0, 0.0, 0.0, 0.0, 0.0, 0.0, 0.0, 0.2044, 0.521, 0.2044, 0.521, 0.0, 0.0, 0.0, 0.0, 0.0, 0.0, 0.2044, 0.521, 0.0, 0.0, 0.0, 0.0, 0.2044, 0.521, 0.2044, 0.521, 0.0, 0.0, 0.2343, 0.521, 0.0, 0.0, 0.0, 0.0, 0.0, 0.0, 0.0, 0.0, 0.2343, 0.521, 0.2343, 0.521, 0.2343, 0.597, 0.2343, 0.597, 0.0, 0.0, 0.0, 0.0, 0.0, 0.0, 0.0, 0.0, 0.0, 0.0, 0.0, 0.0, 0.0, 0.0, 0.0, 0.0, 0.0, 0.0, 0.0, 0.0, 0.0, 0.0, 0.0, 0.0, 0.2343, 0.6642, 0.0, 0.0, 0.0, 0.0, 0.2343, 0.6642, 0.0, 0.0, 0.0, 0.0, 0.2343, 0.597, 0.0, 0.0, 0.0, 0.0, 0.0, 0.0, 0.2343, 0.5947, 0.0, 0.0, 0.0, 0.0, 0.0, 0.0, 0.0, 0.0, 0.0, 0.0, 0.0, 0.0, 0.0, 0.0, 0.2343, 0.6635, 0.0, 0.0, 0.7075, 0.5833, 0.7138, 0.5833, 0.7138, 0.6667, 0.7075, 0.6667, 0.7075, 0.5, 0.7138, 0.5, 0.7138, 0.5833, 0.7075, 0.5833, 0.375, 0.3561, 0.625, 0.3561, 0.625, 0.4112, 0.375, 0.4112, 0.625, 0.8939, 0.625, 0.8388, 0.625, 0.8388, 0.625, 0.8939, 0.2343, 0.729, 0.2801, 0.729, 0.2862, 0.75, 0.2311, 0.75, 0.7075, 0.6667, 0.7138, 0.6667, 0.7138, 0.75, 0.7075, 0.75, 0.375, 0.8325, 0.625, 0.8325, 0.625, 0.8388, 0.375, 0.8388, 0.625, 0.4175, 0.625, 0.4112, 0.625, 0.4112, 0.625, 0.4175, 0.625, 0.464, 0.625, 0.4575, 0.625, 0.4575, 0.625, 0.464, 0.375, 0.786, 0.625, 0.786, 0.625, 0.7925, 0.375, 0.7925, 0.661, 0.6667, 0.6675, 0.6667, 0.6675, 0.75, 0.661, 0.75, 0.661, 0.5, 0.6675, 0.5, 0.6675, 0.5833, 0.661, 0.5833, 0.661, 0.5833, 0.6675, 0.5833, 0.6675, 0.6667, 0.661, 0.6667, 0.375, 0.4175, 0.625, 0.4175, 0.625, 0.4575, 0.375, 0.4575, 0.625, 0.8325, 0.625, 0.7925, 0.625, 0.7925, 0.625, 0.8325, 0.2853, 0.729, 0.3187, 0.729, 0.3325, 0.75, 0.2925, 0.75, 0.2801, 0.729, 0.2853, 0.729, 0.2925, 0.75, 0.2862, 0.75, 0.625, 0.8388, 0.625, 0.8325, 0.625, 0.8325, 0.625, 0.8388, 0.375, 0.4112, 0.625, 0.4112, 0.625, 0.4175, 0.375, 0.4175, 0.625, 0.4575, 0.625, 0.4175, 0.625, 0.4175, 0.625, 0.4575, 0.375, 0.7925, 0.625, 0.7925, 0.625, 0.8325, 0.375, 0.8325, 0.6675, 0.6667, 0.7075, 0.6667, 0.7075, 0.75, 0.6675, 0.75, 0.6675, 0.5, 0.7075, 0.5, 0.7075, 0.5833, 0.6675, 0.5833, 0.6675, 0.5833, 0.7075, 0.5833, 0.7075, 0.6667, 0.6675, 0.6667, 0.0, 0.0, 0.375, 0.4175, 0.375, 0.4575, 0.2341, 0.5315, 0.2364, 0.5315, 0.2341, 0.5315, 0.375, 0.4575, 0.375, 0.464, 0.3464, 0.5315, 0.3242, 0.5315, 0.354, 0.521, 0.3464, 0.5315, 0.375, 0.464, 0.354, 0.521, 0.375, 0.464, 0.375, 0.5, 0.2212, 0.5319, 0.2212, 0.622, 0.2212, 0.622, 0.2212, 0.5319, 0.1529, 0.5319, 0.1529, 0.5903, 0.146, 0.5903, 0.146, 0.521, 0.1529, 0.5903, 0.1529, 0.6141, 0.146, 0.6242, 0.146, 0.5903, 0.1607, 0.5366, 0.2134, 0.5366, 0.2134, 0.5366, 0.1607, 0.5366, 0.1529, 0.5319, 0.2212, 0.5319, 0.2212, 0.5319, 0.1529, 0.5319, 0.2212, 0.622, 0.1529, 0.6141, 0.1529, 0.6141, 0.2212, 0.622, 0.1529, 0.6141, 0.1529, 0.5903, 0.1529, 0.5903, 0.1529, 0.6141, 0.1529, 0.5903, 0.1529, 0.5319, 0.1529, 0.5319, 0.1529, 0.5903, 0.1607, 0.5366, 0.1607, 0.5903, 0.1529, 0.5903, 0.1529, 0.5319, 0.2134, 0.5366, 0.1607, 0.5366, 0.1529, 0.5319, 0.2212, 0.5319, 0.1607, 0.5903, 0.1607, 0.6102, 0.1529, 0.6141, 0.1529, 0.5903, 0.2134, 0.6163, 0.2134, 0.5366, 0.2212, 0.5319, 0.2212, 0.622, 0.1607, 0.6102, 0.2134, 0.6163, 0.2212, 0.622, 0.1529, 0.6141, 0.2134, 0.6163, 0.1607, 0.6102, 0.1607, 0.5903, 0.1607, 0.5366, 0.2134, 0.5366, 0.2134, 0.6163, 0.1607, 0.6102, 0.1607, 0.6102, 0.2134, 0.6163, 0.1607, 0.6102, 0.1607, 0.5903, 0.1607, 0.5903, 0.1607, 0.6102, 0.1607, 0.5903, 0.1607, 0.5366, 0.1607, 0.5366, 0.1607, 0.5903, 0.2134, 0.5366, 0.2134, 0.6163, 0.2134, 0.6163, 0.2134, 0.5366, 0.2281, 0.729, 0.2212, 0.622, 0.2212, 0.5319, 0.2281, 0.521, 0.2281, 0.6337, 0.2281, 0.521, 0.2212, 0.5319, 0.1529, 0.5319, 0.146, 0.521, 0.146, 0.6597, 0.1529, 0.6141, 0.2212, 0.622, 0.2281, 0.729, 0.2044, 0.729, 0.1933, 0.729, 0.146, 0.729, 0.146, 0.6242, 0.1529, 0.6141, 0.146, 0.6597, 0.3237, 0.7241, 0.3502, 0.7241, 0.354, 0.729, 0.324, 0.729, 0.3488, 0.5903, 0.3499, 0.5332, 0.354, 0.521, 0.354, 0.5903, 0.2305, 0.7241, 0.2352, 0.7241, 0.2343, 0.729, 0.2281, 0.729, 0.3183, 0.7241, 0.3237, 0.7241, 0.324, 0.729, 0.3187, 0.729, 0.3502, 0.7241, 0.3498, 0.6597, 0.354, 0.6597, 0.354, 0.729, 0.3498, 0.6597, 0.3488, 0.5903, 0.354, 0.5903, 0.354, 0.6597, 0.2308, 0.6337, 0.2305, 0.7241, 0.2281, 0.729, 0.2281, 0.6337, 0.3254, 0.5364, 0.2506, 0.5364, 0.2364, 0.5315, 0.3242, 0.5315, 0.3447, 0.5364, 0.3254, 0.5364, 0.3242, 0.5315, 0.3464, 0.5315, 0.2506, 0.5364, 0.2489, 0.5364, 0.2341, 0.5315, 0.2364, 0.5315, 0.3499, 0.5332, 0.3447, 0.5364, 0.3464, 0.5315, 0.354, 0.521, 0.2489, 0.5364, 0.2292, 0.5263, 0.2281, 0.521, 0.2341, 0.5315, 0.2352, 0.7241, 0.2799, 0.7241, 0.2801, 0.729, 0.2343, 0.729, 0.285, 0.7241, 0.3183, 0.7241, 0.3187, 0.729, 0.2853, 0.729, 0.2799, 0.7241, 0.285, 0.7241, 0.2853, 0.729, 0.2801, 0.729, 0.2292, 0.5263, 0.2308, 0.6337, 0.2281, 0.6337, 0.2281, 0.521, 0.346, 0.5903, 0.3472, 0.6597, 0.3472, 0.6597, 0.346, 0.5903, 0.2308, 0.6337, 0.2292, 0.5263, 0.2292, 0.5263, 0.2308, 0.6337, 0.3254, 0.5364, 0.3447, 0.5364, 0.3447, 0.5364, 0.3254, 0.5364, 0.3499, 0.5332, 0.3488, 0.5903, 0.3488, 0.5903, 0.3499, 0.5332, 0.2489, 0.5364, 0.2506, 0.5364, 0.2506, 0.5364, 0.2489, 0.5364, 0.2352, 0.7241, 0.2305, 0.7241, 0.2305, 0.7241, 0.2352, 0.7241, 0.3447, 0.5364, 0.3499, 0.5332, 0.3499, 0.5332, 0.3447, 0.5364, 0.3237, 0.7241, 0.3183, 0.7241, 0.3183, 0.7241, 0.3237, 0.7241, 0.2292, 0.5263, 0.2489, 0.5364, 0.2489, 0.5364, 0.2292, 0.5263, 0.3498, 0.6597, 0.3502, 0.7241, 0.3502, 0.7241, 0.3498, 0.6597, 0.2799, 0.7241, 0.2352, 0.7241, 0.2352, 0.7241, 0.2799, 0.7241, 0.3488, 0.5903, 0.3498, 0.6597, 0.3498, 0.6597, 0.3488, 0.5903, 0.3183, 0.7241, 0.285, 0.7241, 0.285, 0.7241, 0.3183, 0.7241, 0.2305, 0.7241, 0.2308, 0.6337, 0.2308, 0.6337, 0.2305, 0.7241, 0.285, 0.7241, 0.2799, 0.7241, 0.2799, 0.7241, 0.285, 0.7241, 0.2506, 0.5364, 0.3254, 0.5364, 0.3254, 0.5364, 0.2506, 0.5364, 0.3237, 0.7229, 0.3476, 0.7229, 0.3502, 0.7241, 0.3237, 0.7241, 0.346, 0.5903, 0.3446, 0.5409, 0.3499, 0.5332, 0.3488, 0.5903, 0.2325, 0.7229, 0.2358, 0.7229, 0.2352, 0.7241, 0.2305, 0.7241, 0.3184, 0.7229, 0.3237, 0.7229, 0.3237, 0.7241, 0.3183, 0.7241, 0.3476, 0.7229, 0.3472, 0.6597, 0.3498, 0.6597, 0.3502, 0.7241, 0.3472, 0.6597, 0.346, 0.5903, 0.3488, 0.5903, 0.3498, 0.6597, 0.2332, 0.6337, 0.2325, 0.7229, 0.2305, 0.7241, 0.2308, 0.6337, 0.3272, 0.5376, 0.2603, 0.5376, 0.2506, 0.5364, 0.3254, 0.5364, 0.3493, 0.5376, 0.3272, 0.5376, 0.3254, 0.5364, 0.3447, 0.5364, 0.2603, 0.5376, 0.2582, 0.5376, 0.2489, 0.5364, 0.2506, 0.5364, 0.3446, 0.5409, 0.3493, 0.5376, 0.3447, 0.5364, 0.3499, 0.5332, 0.2582, 0.5376, 0.2303, 0.5278, 0.2292, 0.5263, 0.2489, 0.5364, 0.2358, 0.7229, 0.2799, 0.7229, 0.2799, 0.7241, 0.2352, 0.7241, 0.2851, 0.7229, 0.3184, 0.7229, 0.3183, 0.7241, 0.285, 0.7241, 0.2799, 0.7229, 0.2851, 0.7229, 0.285, 0.7241, 0.2799, 0.7241, 0.2303, 0.5278, 0.2332, 0.6337, 0.2308, 0.6337, 0.2292, 0.5263, 0.2799, 0.7229, 0.2358, 0.7229, 0.2325, 0.7229, 0.2332, 0.6337, 0.2303, 0.5278, 0.2582, 0.5376, 0.2603, 0.5376, 0.3272, 0.5376, 0.3493, 0.5376, 0.3446, 0.5409, 0.346, 0.5903, 0.3472, 0.6597, 0.3476, 0.7229, 0.3237, 0.7229, 0.3184, 0.7229, 0.2851, 0.7229, 0.3184, 0.7229, 0.2851, 0.7229, 0.2851, 0.7229, 0.3184, 0.7229, 0.2325, 0.7229, 0.2332, 0.6337, 0.2332, 0.6337, 0.2325, 0.7229, 0.2851, 0.7229, 0.2799, 0.7229, 0.2799, 0.7229, 0.2851, 0.7229, 0.2603, 0.5376, 0.3272, 0.5376, 0.3272, 0.5376, 0.2603, 0.5376, 0.3476, 0.7229, 0.3237, 0.7229, 0.3237, 0.7229, 0.3476, 0.7229, 0.2332, 0.6337, 0.2303, 0.5278, 0.2303, 0.5278, 0.2332, 0.6337, 0.3272, 0.5376, 0.3493, 0.5376, 0.3493, 0.5376, 0.3272, 0.5376, 0.3446, 0.5409, 0.346, 0.5903, 0.346, 0.5903, 0.3446, 0.5409, 0.2582, 0.5376, 0.2603, 0.5376, 0.2603, 0.5376, 0.2582, 0.5376, 0.2358, 0.7229, 0.2325, 0.7229, 0.2325, 0.7229, 0.2358, 0.7229, 0.3493, 0.5376, 0.3446, 0.5409, 0.3446, 0.5409, 0.3493, 0.5376, 0.3237, 0.7229, 0.3184, 0.7229, 0.3184, 0.7229, 0.3237, 0.7229, 0.2303, 0.5278, 0.2582, 0.5376, 0.2582, 0.5376, 0.2303, 0.5278, 0.3472, 0.6597, 0.3476, 0.7229, 0.3476, 0.7229, 0.3472, 0.6597, 0.2799, 0.7229, 0.2358, 0.7229, 0.2358, 0.7229, 0.2799, 0.7229])
me_cube.materials.append(mat_material)
me_cube.materials.append(mat_material_001)
me_cube.materials.append(mat_material_002)
me_cube.materials.append(mat_material_003)
me_cube.materials.append(mat_material_004)
me_cube.use_mirror_vertex_groups = False
me_cube.update()

# ---- objects
ob_cube = bpy.data.objects.new('Cube', me_cube)

# ---- transforms, parenting, visibility, modifiers, constraints
ob_cube.location = (0.0, 0.0, 0.0)
ob_cube.scale = (-5.541, 2.081, -0.287)
ob_cube.lock_rotations_4d = False
ob_cube.empty_display_type = 'ARROWS'
ob_cube.lineart.crease_threshold = 0.0

# ---- collection membership
col_collection.objects.link(ob_cube)

# ---- scene / render settings (as saved in the file)
scene.frame_start = 1; scene.frame_end = 250; scene.frame_set(1)
scene.render.engine = 'BLENDER_EEVEE_NEXT'
scene.cycles.sampling_pattern = 'TABULATED_SOBOL'
scene.cycles.use_light_tree = False
scene.view_settings.view_transform = 'Filmic'
bpy.context.view_layer.update()

# ---- added for rendering (the .blend has no active camera and no usable light): camera, sun
cam_auto = bpy.data.cameras.new('AutoCamera')
cam_auto.lens = 50.0
cam_auto.sensor_width = 36.0
cam_auto.clip_end = 1000.0
ob_auto_camera = bpy.data.objects.new('AutoCamera', cam_auto)
scene.collection.objects.link(ob_auto_camera)
ob_auto_camera.location = (11.411, -13.6845, 9.73704)
ob_auto_camera.rotation_euler = (1.09748, -7.21219e-08, 0.694738)
scene.camera = ob_auto_camera
light_auto_sun = bpy.data.lights.new('AutoSun', 'SUN')
light_auto_sun.energy = 3.0
light_auto_sun.angle = 0.0523599
ob_auto_sun = bpy.data.objects.new('AutoSun', light_auto_sun)
scene.collection.objects.link(ob_auto_sun)
ob_auto_sun.rotation_euler = (0.872665, 0.174533, 0.523599)
bpy.context.view_layer.update()

